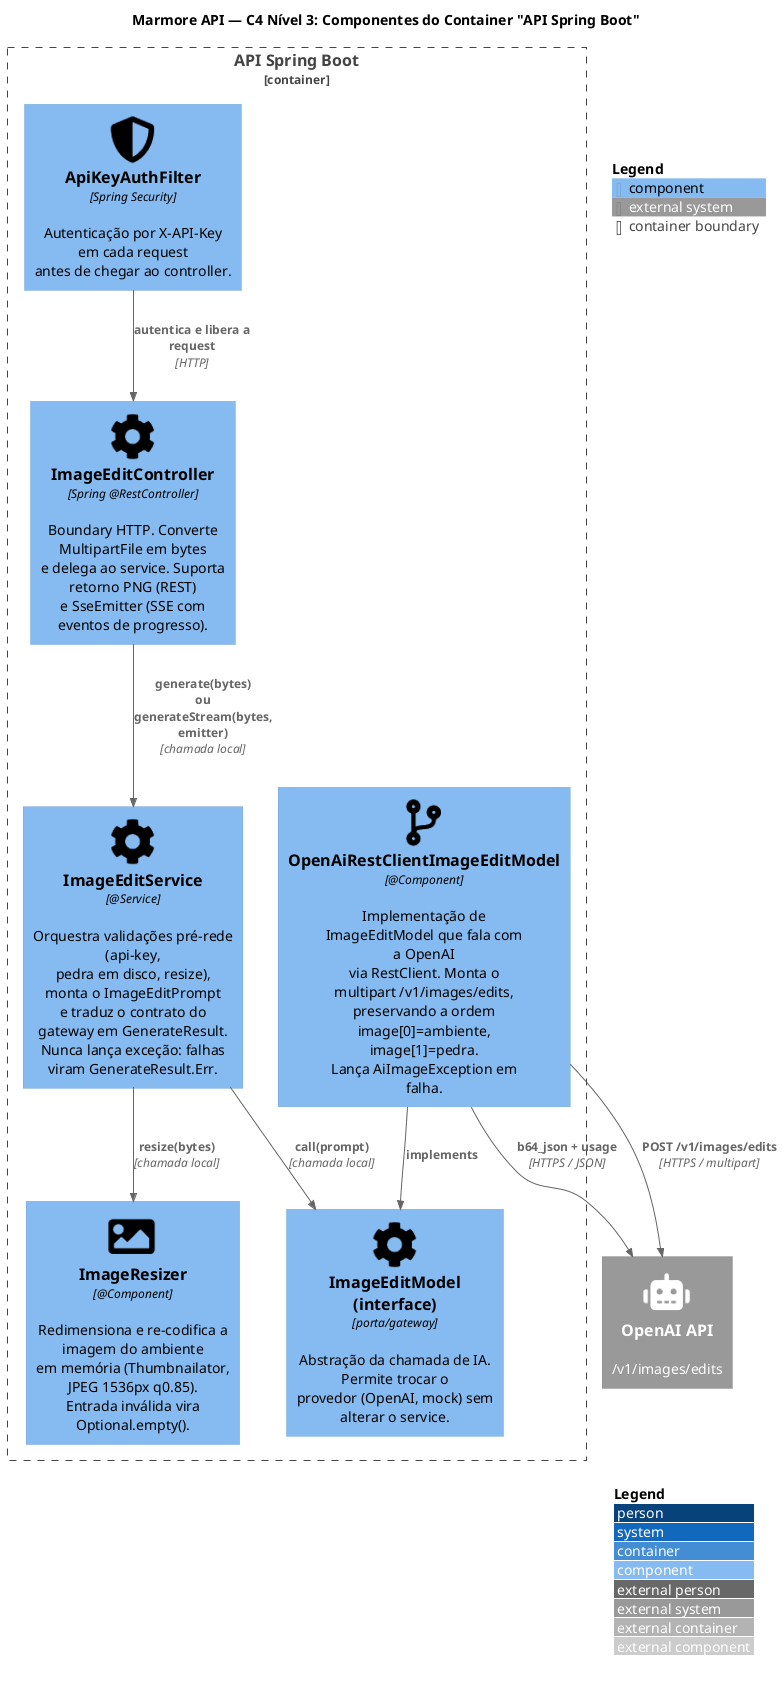

The diagram above was rendered by PlantUML. Its source (embedded in the PNG):
@startuml components

!include ../lib/C4_Component.puml
!include ../lib/icons/sprites/fa5_shield_alt.puml
!include ../lib/icons/sprites/fa5_cog.puml
!include ../lib/icons/sprites/fa5_image.puml
!include ../lib/icons/sprites/fa5_code_branch.puml
!include ../lib/icons/sprites/fa5_robot.puml

title Marmore API — C4 Nível 3: Componentes do Container "API Spring Boot"

LAYOUT_WITH_LEGEND()

Container_Boundary(api, "API Spring Boot", "Java 21, Spring Boot, MVC") {

  Component(web, "ImageEditController", "Spring @RestController", "Boundary HTTP. Converte MultipartFile em bytes\ne delega ao service. Suporta retorno PNG (REST)\ne SseEmitter (SSE com eventos de progresso).", $sprite="cog")

  Component(service, "ImageEditService", "@Service", "Orquestra validações pré-rede (api-key,\npedra em disco, resize), monta o ImageEditPrompt\ne traduz o contrato do gateway em GenerateResult.\nNunca lança exceção: falhas viram GenerateResult.Err.", $sprite="cog")

  Component(resizer, "ImageResizer", "@Component", "Redimensiona e re-codifica a imagem do ambiente\nem memória (Thumbnailator, JPEG 1536px q0.85).\nEntrada inválida vira Optional.empty().", $sprite="image")

  Component(model, "ImageEditModel (interface)", "porta/gateway", "Abstração da chamada de IA. Permite trocar o\nprovedor (OpenAI, mock) sem alterar o service.", $sprite="cog")

  Component(gateway, "OpenAiRestClientImageEditModel", "@Component", "Implementação de ImageEditModel que fala com a OpenAI\nvia RestClient. Monta o multipart /v1/images/edits,\npreservando a ordem image[0]=ambiente, image[1]=pedra.\nLança AiImageException em falha.", $sprite="code_branch")

  Component(security, "ApiKeyAuthFilter", "Spring Security", "Autenticação por X-API-Key em cada request\nantes de chegar ao controller.", $sprite="shield_alt")
}

System_Ext(openai, "OpenAI API", "/v1/images/edits", $sprite="robot")

Rel(security, web, "autentica e libera a request", "HTTP")
Rel(web, service, "generate(bytes)\nou generateStream(bytes, emitter)", "chamada local")
Rel(service, resizer, "resize(bytes)", "chamada local")
Rel(service, model, "call(prompt)", "chamada local")
Rel(gateway, model, "implements", "")
Rel(gateway, openai, "POST /v1/images/edits", "HTTPS / multipart")
Rel_Back(openai, gateway, "b64_json + usage", "HTTPS / JSON")

SHOW_FLOATING_LEGEND()

@enduml